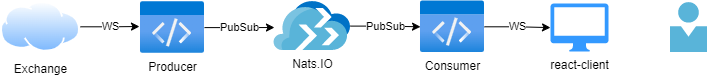

The diagram above was exported from draw.io. Its source (the exported page's mxGraphModel, read from the mxfile embedded in the PNG):
<mxGraphModel dx="1422" dy="786" grid="1" gridSize="10" guides="1" tooltips="1" connect="1" arrows="1" fold="1" page="1" pageScale="1" pageWidth="827" pageHeight="1169" math="0" shadow="0">
  <root>
    <mxCell id="0" />
    <mxCell id="1" parent="0" />
    <mxCell id="72WIuvAoEJMwKJuCxjeZ-8" value="WS" style="edgeStyle=orthogonalEdgeStyle;rounded=0;orthogonalLoop=1;jettySize=auto;html=1;exitX=1;exitY=0.5;exitDx=0;exitDy=0;entryX=-0.016;entryY=0.479;entryDx=0;entryDy=0;entryPerimeter=0;" edge="1" parent="1" source="72WIuvAoEJMwKJuCxjeZ-2" target="72WIuvAoEJMwKJuCxjeZ-3">
      <mxGeometry relative="1" as="geometry" />
    </mxCell>
    <mxCell id="72WIuvAoEJMwKJuCxjeZ-2" value="Exchange" style="aspect=fixed;perimeter=ellipsePerimeter;html=1;align=center;shadow=0;dashed=0;spacingTop=3;image;image=img/lib/active_directory/internet_cloud.svg;" vertex="1" parent="1">
      <mxGeometry x="80" y="171.1" width="80" height="50.4" as="geometry" />
    </mxCell>
    <mxCell id="72WIuvAoEJMwKJuCxjeZ-13" value="PubSub" style="edgeStyle=orthogonalEdgeStyle;rounded=0;orthogonalLoop=1;jettySize=auto;html=1;entryX=0.005;entryY=0.53;entryDx=0;entryDy=0;entryPerimeter=0;" edge="1" parent="1" source="72WIuvAoEJMwKJuCxjeZ-3" target="72WIuvAoEJMwKJuCxjeZ-4">
      <mxGeometry relative="1" as="geometry" />
    </mxCell>
    <mxCell id="72WIuvAoEJMwKJuCxjeZ-3" value="Producer" style="aspect=fixed;html=1;points=[];align=center;image;fontSize=12;image=img/lib/azure2/general/Code.svg;" vertex="1" parent="1">
      <mxGeometry x="220" y="171.1" width="64" height="52" as="geometry" />
    </mxCell>
    <mxCell id="72WIuvAoEJMwKJuCxjeZ-10" value="PubSub" style="edgeStyle=orthogonalEdgeStyle;rounded=0;orthogonalLoop=1;jettySize=auto;html=1;" edge="1" parent="1" source="72WIuvAoEJMwKJuCxjeZ-4" target="72WIuvAoEJMwKJuCxjeZ-5">
      <mxGeometry relative="1" as="geometry" />
    </mxCell>
    <mxCell id="72WIuvAoEJMwKJuCxjeZ-4" value="Nats.IO" style="sketch=0;aspect=fixed;html=1;points=[];align=center;image;fontSize=12;image=img/lib/mscae/Migration_Projects.svg;" vertex="1" parent="1">
      <mxGeometry x="353.59" y="171.1" width="76.41" height="48.9" as="geometry" />
    </mxCell>
    <mxCell id="72WIuvAoEJMwKJuCxjeZ-11" value="WS" style="edgeStyle=orthogonalEdgeStyle;rounded=0;orthogonalLoop=1;jettySize=auto;html=1;" edge="1" parent="1" source="72WIuvAoEJMwKJuCxjeZ-5" target="72WIuvAoEJMwKJuCxjeZ-7">
      <mxGeometry relative="1" as="geometry" />
    </mxCell>
    <mxCell id="72WIuvAoEJMwKJuCxjeZ-5" value="Consumer" style="aspect=fixed;html=1;points=[];align=center;image;fontSize=12;image=img/lib/azure2/general/Code.svg;" vertex="1" parent="1">
      <mxGeometry x="500" y="170.3" width="64" height="52" as="geometry" />
    </mxCell>
    <mxCell id="72WIuvAoEJMwKJuCxjeZ-6" value="" style="sketch=0;aspect=fixed;html=1;points=[];align=center;image;fontSize=12;image=img/lib/mscae/Person.svg;" vertex="1" parent="1">
      <mxGeometry x="750" y="172.1" width="37" height="50" as="geometry" />
    </mxCell>
    <mxCell id="72WIuvAoEJMwKJuCxjeZ-7" value="react-client" style="sketch=0;pointerEvents=1;shadow=0;dashed=0;html=1;strokeColor=none;fillColor=#3399FF;labelPosition=center;verticalLabelPosition=bottom;verticalAlign=top;outlineConnect=0;align=center;shape=mxgraph.office.devices.mac_client;" vertex="1" parent="1">
      <mxGeometry x="630" y="173.1" width="58" height="48" as="geometry" />
    </mxCell>
  </root>
</mxGraphModel>